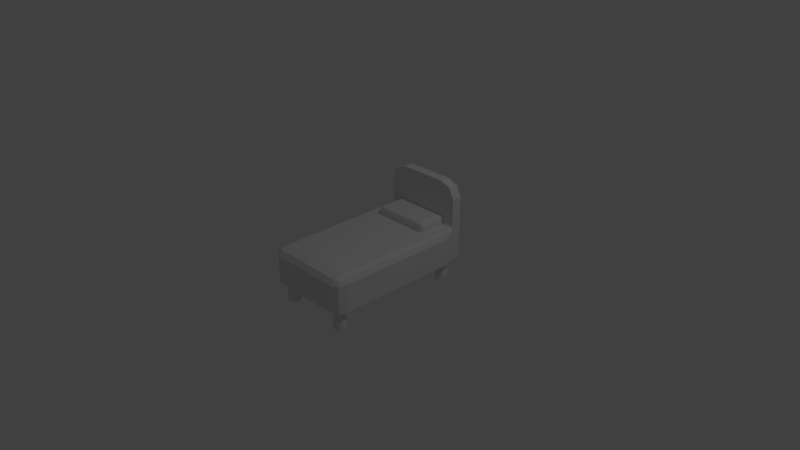 # Source: Bed.blend  (saved by Blender 2.79.0; exported with 4.5.12 LTS)
import bpy
from mathutils import Matrix  # noqa: F401  (used for matrix-valued properties, if any)

bpy.ops.wm.read_factory_settings(use_empty=True)
scene = bpy.context.scene
scene.name = 'Scene'

# ---- collections
col_collection_1 = bpy.data.collections.new('Collection 1'); scene.collection.children.link(col_collection_1)

# ---- world
world_world = bpy.data.worlds.new('World'); scene.world = world_world
world_world.color = (0.05088, 0.05088, 0.05088)
world_world.use_sun_shadow = False
world_world.sun_shadow_jitter_overblur = 0.0
world_world.cycles.sampling_method = 'MANUAL'

# ---- cameras
cam_camera = bpy.data.cameras.new('Camera')
cam_camera.clip_end = 100.0
cam_camera.lens = 35.0
cam_camera.sensor_width = 32.0
cam_camera.sensor_height = 18.0
cam_camera.ortho_scale = 7.314
cam_camera.dof.focus_distance = 0.0
cam_camera.dof.aperture_fstop = 128.0

# ---- lights
light_lamp = bpy.data.lights.new('Lamp', 'POINT')
light_lamp.transmission_factor = 0.0
light_lamp.cutoff_distance = 30.0
light_lamp.energy = 100.0
light_lamp.shadow_buffer_clip_start = 1.001
light_lamp.shadow_soft_size = 0.1
light_lamp.shadow_maximum_resolution = 0.006
light_lamp.use_absolute_resolution = True

# ---- meshes
me_cube_008 = bpy.data.meshes.new('Cube.008')
me_cube_008.from_pydata([(-0.7283, -0.8083, -1.516), (-0.7056, -0.8097, -1.516), (-0.6837, -0.8138, -1.516), (-0.6635, -0.8204, -1.516), (-0.6458, -0.8294, -1.516), (-0.6313, -0.8403, -1.516), (-0.6205, -0.8527, -1.516), (-0.6139, -0.8663, -1.516), (-0.6116, -0.8803, -1.516), (-0.6139, -0.8944, -1.516), (-0.6205, -0.9079, -1.516), (-0.6313, -0.9203, -1.516), (-0.6458, -0.9313, -1.516), (-0.6635, -0.9402, -1.516), (-0.6837, -0.9469, -1.516), (-0.7056, -0.951, -1.516), (-0.7283, -0.9524, -1.516), (-0.7511, -0.951, -1.516), (-0.773, -0.9469, -1.516), (-0.7932, -0.9402, -1.516), (-0.8109, -0.9313, -1.516), (-0.8254, -0.9203, -1.516), (-0.8362, -0.9079, -1.516), (-0.8428, -0.8944, -1.516), (-0.845, -0.8803, -1.516), (-0.8428, -0.8663, -1.516), (-0.8362, -0.8527, -1.516), (-0.8254, -0.8403, -1.516), (-0.8109, -0.8294, -1.516), (-0.7932, -0.8204, -1.516), (-0.773, -0.8138, -1.516), (-0.7511, -0.8097, -1.516), (-0.7283, -0.792, -1.862), (-0.7004, -0.7937, -1.862), (-0.6736, -0.7987, -1.862), (-0.6489, -0.8069, -1.862), (-0.6272, -0.8179, -1.862), (-0.6094, -0.8313, -1.862), (-0.5962, -0.8465, -1.862), (-0.588, -0.8631, -1.862), (-0.5853, -0.8803, -1.862), (-0.588, -0.8975, -1.862), (-0.5962, -0.9141, -1.862), (-0.6094, -0.9294, -1.862), (-0.6272, -0.9428, -1.862), (-0.6489, -0.9537, -1.862), (-0.6736, -0.9619, -1.862), (-0.7004, -0.9669, -1.862), (-0.7283, -0.9686, -1.862), (-0.7562, -0.9669, -1.862), (-0.7831, -0.9619, -1.862), (-0.8078, -0.9537, -1.862), (-0.8295, -0.9428, -1.862), (-0.8473, -0.9294, -1.862), (-0.8605, -0.9141, -1.862), (-0.8686, -0.8975, -1.862), (-0.8714, -0.8803, -1.862), (-0.8686, -0.8631, -1.862), (-0.8605, -0.8465, -1.862), (-0.8473, -0.8313, -1.862), (-0.8295, -0.8179, -1.862), (-0.8078, -0.8069, -1.862), (-0.7831, -0.7987, -1.862), (-0.7562, -0.7937, -1.862), (-0.7283, -0.792, -2.243), (-0.7004, -0.7937, -2.243), (-0.6736, -0.7987, -2.243), (-0.6489, -0.8069, -2.243), (-0.6272, -0.8179, -2.243), (-0.6094, -0.8313, -2.243), (-0.5962, -0.8465, -2.243), (-0.588, -0.8631, -2.243), (-0.5853, -0.8803, -2.243), (-0.588, -0.8975, -2.243), (-0.5962, -0.9141, -2.243), (-0.6094, -0.9294, -2.243), (-0.6272, -0.9428, -2.243), (-0.6489, -0.9537, -2.243), (-0.6736, -0.9619, -2.243), (-0.7004, -0.9669, -2.243), (-0.7283, -0.9686, -2.243), (-0.7562, -0.9669, -2.243), (-0.7831, -0.9619, -2.243), (-0.8078, -0.9537, -2.243), (-0.8295, -0.9428, -2.243), (-0.8473, -0.9294, -2.243), (-0.8605, -0.9141, -2.243), (-0.8686, -0.8975, -2.243), (-0.8714, -0.8803, -2.243), (-0.8686, -0.8631, -2.243), (-0.8605, -0.8465, -2.243), (-0.8473, -0.8313, -2.243), (-0.8295, -0.8179, -2.243), (-0.8078, -0.8069, -2.243), (-0.7831, -0.7987, -2.243), (-0.7562, -0.7937, -2.243), (0.7283, -0.8083, -1.516), (0.7056, -0.8097, -1.516), (0.6837, -0.8138, -1.516), (0.6635, -0.8204, -1.516), (0.6458, -0.8294, -1.516), (0.6313, -0.8403, -1.516), (0.6205, -0.8527, -1.516), (0.6139, -0.8663, -1.516), (0.6116, -0.8803, -1.516), (0.6139, -0.8944, -1.516), (0.6205, -0.9079, -1.516), (0.6313, -0.9203, -1.516), (0.6458, -0.9313, -1.516), (0.6635, -0.9402, -1.516), (0.6837, -0.9469, -1.516), (0.7056, -0.951, -1.516), (0.7283, -0.9524, -1.516), (0.7511, -0.951, -1.516), (0.773, -0.9469, -1.516), (0.7932, -0.9402, -1.516), (0.8109, -0.9313, -1.516), (0.8254, -0.9203, -1.516), (0.8362, -0.9079, -1.516), (0.8428, -0.8944, -1.516), (0.845, -0.8803, -1.516), (0.8428, -0.8663, -1.516), (0.8362, -0.8527, -1.516), (0.8254, -0.8403, -1.516), (0.8109, -0.8294, -1.516), (0.7932, -0.8204, -1.516), (0.773, -0.8138, -1.516), (0.7511, -0.8097, -1.516), (0.7283, -0.792, -1.862), (0.7004, -0.7937, -1.862), (0.6736, -0.7987, -1.862), (0.6489, -0.8069, -1.862), (0.6272, -0.8179, -1.862), (0.6094, -0.8313, -1.862), (0.5962, -0.8465, -1.862), (0.588, -0.8631, -1.862), (0.5853, -0.8803, -1.862), (0.588, -0.8975, -1.862), (0.5962, -0.9141, -1.862), (0.6094, -0.9294, -1.862), (0.6272, -0.9428, -1.862), (0.6489, -0.9537, -1.862), (0.6736, -0.9619, -1.862), (0.7004, -0.9669, -1.862), (0.7283, -0.9686, -1.862), (0.7562, -0.9669, -1.862), (0.7831, -0.9619, -1.862), (0.8078, -0.9537, -1.862), (0.8295, -0.9428, -1.862), (0.8473, -0.9294, -1.862), (0.8605, -0.9141, -1.862), (0.8686, -0.8975, -1.862), (0.8714, -0.8803, -1.862), (0.8686, -0.8631, -1.862), (0.8605, -0.8465, -1.862), (0.8473, -0.8313, -1.862), (0.8295, -0.8179, -1.862), (0.8078, -0.8069, -1.862), (0.7831, -0.7987, -1.862), (0.7562, -0.7937, -1.862), (0.7283, -0.792, -2.243), (0.7004, -0.7937, -2.243), (0.6736, -0.7987, -2.243), (0.6489, -0.8069, -2.243), (0.6272, -0.8179, -2.243), (0.6094, -0.8313, -2.243), (0.5962, -0.8465, -2.243), (0.588, -0.8631, -2.243), (0.5853, -0.8803, -2.243), (0.588, -0.8975, -2.243), (0.5962, -0.9141, -2.243), (0.6094, -0.9294, -2.243), (0.6272, -0.9428, -2.243), (0.6489, -0.9537, -2.243), (0.6736, -0.9619, -2.243), (0.7004, -0.9669, -2.243), (0.7283, -0.9686, -2.243), (0.7562, -0.9669, -2.243), (0.7831, -0.9619, -2.243), (0.8078, -0.9537, -2.243), (0.8295, -0.9428, -2.243), (0.8473, -0.9294, -2.243), (0.8605, -0.9141, -2.243), (0.8686, -0.8975, -2.243), (0.8714, -0.8803, -2.243), (0.8686, -0.8631, -2.243), (0.8605, -0.8465, -2.243), (0.8473, -0.8313, -2.243), (0.8295, -0.8179, -2.243), (0.8078, -0.8069, -2.243), (0.7831, -0.7987, -2.243), (0.7562, -0.7937, -2.243), (-0.7283, 0.9477, -1.516), (-0.7056, 0.9463, -1.516), (-0.6837, 0.9422, -1.516), (-0.6635, 0.9356, -1.516), (-0.6458, 0.9266, -1.516), (-0.6313, 0.9157, -1.516), (-0.6205, 0.9033, -1.516), (-0.6139, 0.8897, -1.516), (-0.6116, 0.8757, -1.516), (-0.6139, 0.8616, -1.516), (-0.6205, 0.8481, -1.516), (-0.6313, 0.8357, -1.516), (-0.6458, 0.8247, -1.516), (-0.6635, 0.8158, -1.516), (-0.6837, 0.8091, -1.516), (-0.7056, 0.805, -1.516), (-0.7283, 0.8036, -1.516), (-0.7511, 0.805, -1.516), (-0.773, 0.8091, -1.516), (-0.7932, 0.8158, -1.516), (-0.8109, 0.8247, -1.516), (-0.8254, 0.8357, -1.516), (-0.8362, 0.8481, -1.516), (-0.8428, 0.8616, -1.516), (-0.845, 0.8757, -1.516), (-0.8428, 0.8897, -1.516), (-0.8362, 0.9033, -1.516), (-0.8254, 0.9157, -1.516), (-0.8109, 0.9266, -1.516), (-0.7932, 0.9356, -1.516), (-0.773, 0.9422, -1.516), (-0.7511, 0.9463, -1.516), (-0.7283, 0.964, -1.862), (-0.7004, 0.9623, -1.862), (-0.6736, 0.9573, -1.862), (-0.6489, 0.9491, -1.862), (-0.6272, 0.9381, -1.862), (-0.6094, 0.9247, -1.862), (-0.5962, 0.9095, -1.862), (-0.588, 0.8929, -1.862), (-0.5853, 0.8757, -1.862), (-0.588, 0.8585, -1.862), (-0.5962, 0.8419, -1.862), (-0.6094, 0.8266, -1.862), (-0.6272, 0.8132, -1.862), (-0.6489, 0.8023, -1.862), (-0.6736, 0.7941, -1.862), (-0.7004, 0.7891, -1.862), (-0.7283, 0.7874, -1.862), (-0.7562, 0.7891, -1.862), (-0.7831, 0.7941, -1.862), (-0.8078, 0.8023, -1.862), (-0.8295, 0.8132, -1.862), (-0.8473, 0.8266, -1.862), (-0.8605, 0.8419, -1.862), (-0.8686, 0.8585, -1.862), (-0.8714, 0.8757, -1.862), (-0.8686, 0.8929, -1.862), (-0.8605, 0.9095, -1.862), (-0.8473, 0.9247, -1.862), (-0.8295, 0.9381, -1.862), (-0.8078, 0.9491, -1.862), (-0.7831, 0.9573, -1.862), (-0.7562, 0.9623, -1.862), (-0.7283, 0.964, -2.243), (-0.7004, 0.9623, -2.243), (-0.6736, 0.9573, -2.243), (-0.6489, 0.9491, -2.243), (-0.6272, 0.9381, -2.243), (-0.6094, 0.9247, -2.243), (-0.5962, 0.9095, -2.243), (-0.588, 0.8929, -2.243), (-0.5853, 0.8757, -2.243), (-0.588, 0.8585, -2.243), (-0.5962, 0.8419, -2.243), (-0.6094, 0.8266, -2.243), (-0.6272, 0.8132, -2.243), (-0.6489, 0.8023, -2.243), (-0.6736, 0.7941, -2.243), (-0.7004, 0.7891, -2.243), (-0.7283, 0.7874, -2.243), (-0.7562, 0.7891, -2.243), (-0.7831, 0.7941, -2.243), (-0.8078, 0.8023, -2.243), (-0.8295, 0.8132, -2.243), (-0.8473, 0.8266, -2.243), (-0.8605, 0.8419, -2.243), (-0.8686, 0.8585, -2.243), (-0.8714, 0.8757, -2.243), (-0.8686, 0.8929, -2.243), (-0.8605, 0.9095, -2.243), (-0.8473, 0.9247, -2.243), (-0.8295, 0.9381, -2.243), (-0.8078, 0.9491, -2.243), (-0.7831, 0.9573, -2.243), (-0.7562, 0.9623, -2.243), (0.7283, 0.9477, -1.516), (0.7056, 0.9463, -1.516), (0.6837, 0.9422, -1.516), (0.6635, 0.9356, -1.516), (0.6458, 0.9266, -1.516), (0.6313, 0.9157, -1.516), (0.6205, 0.9033, -1.516), (0.6139, 0.8897, -1.516), (0.6116, 0.8757, -1.516), (0.6139, 0.8616, -1.516), (0.6205, 0.8481, -1.516), (0.6313, 0.8357, -1.516), (0.6458, 0.8247, -1.516), (0.6635, 0.8158, -1.516), (0.6837, 0.8091, -1.516), (0.7056, 0.805, -1.516), (0.7283, 0.8036, -1.516), (0.7511, 0.805, -1.516), (0.773, 0.8091, -1.516), (0.7932, 0.8158, -1.516), (0.8109, 0.8247, -1.516), (0.8254, 0.8357, -1.516), (0.8362, 0.8481, -1.516), (0.8428, 0.8616, -1.516), (0.845, 0.8757, -1.516), (0.8428, 0.8897, -1.516), (0.8362, 0.9033, -1.516), (0.8254, 0.9157, -1.516), (0.8109, 0.9266, -1.516), (0.7932, 0.9356, -1.516), (0.773, 0.9422, -1.516), (0.7511, 0.9463, -1.516), (0.7283, 0.964, -1.862), (0.7004, 0.9623, -1.862), (0.6736, 0.9573, -1.862), (0.6489, 0.9491, -1.862), (0.6272, 0.9381, -1.862), (0.6094, 0.9247, -1.862), (0.5962, 0.9095, -1.862), (0.588, 0.8929, -1.862), (0.5853, 0.8757, -1.862), (0.588, 0.8585, -1.862), (0.5962, 0.8419, -1.862), (0.6094, 0.8266, -1.862), (0.6272, 0.8132, -1.862), (0.6489, 0.8023, -1.862), (0.6736, 0.7941, -1.862), (0.7004, 0.7891, -1.862), (0.7283, 0.7874, -1.862), (0.7562, 0.7891, -1.862), (0.7831, 0.7941, -1.862), (0.8078, 0.8023, -1.862), (0.8295, 0.8132, -1.862), (0.8473, 0.8266, -1.862), (0.8605, 0.8419, -1.862), (0.8686, 0.8585, -1.862), (0.8714, 0.8757, -1.862), (0.8686, 0.8929, -1.862), (0.8605, 0.9095, -1.862), (0.8473, 0.9247, -1.862), (0.8295, 0.9381, -1.862), (0.8078, 0.9491, -1.862), (0.7831, 0.9573, -1.862), (0.7562, 0.9623, -1.862), (0.7283, 0.964, -2.243), (0.7004, 0.9623, -2.243), (0.6736, 0.9573, -2.243), (0.6489, 0.9491, -2.243), (0.6272, 0.9381, -2.243), (0.6094, 0.9247, -2.243), (0.5962, 0.9095, -2.243), (0.588, 0.8929, -2.243), (0.5853, 0.8757, -2.243), (0.588, 0.8585, -2.243), (0.5962, 0.8419, -2.243), (0.6094, 0.8266, -2.243), (0.6272, 0.8132, -2.243), (0.6489, 0.8023, -2.243), (0.6736, 0.7941, -2.243), (0.7004, 0.7891, -2.243), (0.7283, 0.7874, -2.243), (0.7562, 0.7891, -2.243), (0.7831, 0.7941, -2.243), (0.8078, 0.8023, -2.243), (0.8295, 0.8132, -2.243), (0.8473, 0.8266, -2.243), (0.8605, 0.8419, -2.243), (0.8686, 0.8585, -2.243), (0.8714, 0.8757, -2.243), (0.8686, 0.8929, -2.243), (0.8605, 0.9095, -2.243), (0.8473, 0.9247, -2.243), (0.8295, 0.9381, -2.243), (0.8078, 0.9491, -2.243), (0.7831, 0.9573, -2.243), (0.7562, 0.9623, -2.243), (-0.5605, 0.5492, 1.421), (-0.5605, 0.5936, 1.694), (-0.6466, 0.5936, 1.421), (-0.5605, 0.5622, 1.614), (-0.6102, 0.568, 1.579), (-0.6214, 0.5936, 1.614), (-0.6214, 0.5622, 1.421), (-0.5605, 0.9061, 1.694), (-0.5605, 0.9505, 1.421), (-0.6466, 0.9061, 1.421), (-0.5605, 0.9375, 1.614), (-0.6102, 0.9318, 1.579), (-0.6214, 0.9375, 1.421), (-0.6214, 0.9061, 1.614), (0.5574, 0.5936, 1.694), (0.5574, 0.5492, 1.421), (0.6501, 0.5936, 1.421), (0.5574, 0.5622, 1.614), (0.6109, 0.568, 1.579), (0.623, 0.5622, 1.421), (0.623, 0.5936, 1.614), (0.5574, 0.9061, 1.694), (0.6501, 0.9061, 1.421), (0.5574, 0.9505, 1.421), (0.623, 0.9061, 1.614), (0.6109, 0.9318, 1.579), (0.623, 0.9375, 1.421), (0.5574, 0.9375, 1.614), (0.8996, 1.092, 1.135), (0.8996, 1.092, -1.0), (-0.8996, 1.092, -1.0), (-0.8996, 1.092, 1.135), (-0.8292, -1.046, -1.0), (-1.0, -0.8751, -1.0), (-0.95, -0.9959, -1.0), (-0.8292, -1.046, 0.7098), (-0.8292, -0.8751, 1.135), (-1.0, -0.8751, 0.7098), (-0.8292, -0.9959, 1.01), (-0.9278, -0.9737, 0.9551), (-0.95, -0.8751, 1.01), (-0.95, -0.9959, 0.7098), (-1.0, 0.7833, -1.0), (-0.8996, 0.9541, -1.0), (-0.95, 0.904, -1.0), (-0.8996, 0.9541, 1.135), (-1.0, 0.7833, 0.7098), (-0.95, 0.904, 1.01), (1.0, -0.8751, -1.0), (0.8292, -1.046, -1.0), (0.95, -0.9959, -1.0), (0.8292, -0.8751, 1.135), (0.8292, -1.046, 0.7098), (1.0, -0.8751, 0.7098), (0.8292, -0.9959, 1.01), (0.9278, -0.9737, 0.9551), (0.95, -0.9959, 0.7098), (0.95, -0.8751, 1.01), (0.8996, 0.9541, -1.0), (1.0, 0.7833, -1.0), (0.95, 0.904, -1.0), (1.0, 0.7833, 0.7098), (0.8996, 0.9541, 1.135), (0.95, 0.904, 1.01), (0.8996, 0.9541, 2.913), (0.539, 0.9541, 3.821), (0.7939, 0.9541, 3.555), (0.539, 1.092, 3.821), (0.8996, 1.092, 2.913), (0.7939, 1.092, 3.555), (-0.8996, 1.092, 2.913), (-0.539, 1.092, 3.821), (-0.7939, 1.092, 3.555), (-0.539, 0.9541, 3.821), (-0.8996, 0.9541, 2.913), (-0.7939, 0.9541, 3.555), (-0.6466, 0.5936, 1.135), (-0.6214, 0.5622, 1.135), (-0.6214, 0.9375, 1.135), (-0.5605, 0.9505, 1.135), (-0.6466, 0.9061, 1.135), (-0.6466, 0.6865, 1.135), (-0.5605, 0.5492, 1.135), (0.5574, 0.5492, 1.135), (0.5574, 0.9505, 1.135), (0.623, 0.5622, 1.135), (0.623, 0.9375, 1.135), (0.6501, 0.5936, 1.135), (0.6501, 0.9061, 1.135), (-0.8109, 0.8247, -1.0), (-0.8362, 0.9033, -1.0), (-0.8254, 0.9157, -1.0), (-0.8254, 0.8357, -1.0), (-0.8428, 0.8616, -1.0), (-0.8428, 0.8897, -1.0), (-0.8362, 0.8481, -1.0), (-0.845, 0.8757, -1.0), (-0.8109, 0.9266, -1.0), (-0.7932, 0.9356, -1.0), (-0.7056, 0.9463, -1.0), (-0.7511, 0.805, -1.0), (-0.773, 0.8091, -1.0), (-0.773, 0.9422, -1.0), (-0.7283, 0.9477, -1.0), (-0.7283, 0.8036, -1.0), (-0.7511, 0.9463, -1.0), (-0.7932, 0.8158, -1.0), (-0.7056, 0.805, -1.0), (-0.6313, 0.8357, -1.0), (-0.6205, 0.8481, -1.0), (-0.6837, 0.9422, -1.0), (-0.6458, 0.8247, -1.0), (-0.6635, 0.9356, -1.0), (-0.6837, 0.8091, -1.0), (-0.6313, 0.9157, -1.0), (-0.6205, 0.9033, -1.0), (-0.6458, 0.9266, -1.0), (-0.6635, 0.8158, -1.0), (-0.6139, 0.8616, -1.0), (-0.6116, 0.8757, -1.0), (-0.6139, 0.8897, -1.0), (0.6313, 0.9157, -1.0), (0.6139, 0.8897, -1.0), (0.6205, 0.9033, -1.0), (0.6205, 0.8481, -1.0), (0.6139, 0.8616, -1.0), (0.6458, 0.8247, -1.0), (0.6116, 0.8757, -1.0), (0.6635, 0.8158, -1.0), (0.6458, 0.9266, -1.0), (0.6313, 0.8357, -1.0), (0.7283, 0.9477, -1.0), (0.7056, 0.9463, -1.0), (0.7283, 0.8036, -1.0), (0.6837, 0.8091, -1.0), (0.7511, 0.805, -1.0), (0.6635, 0.9356, -1.0), (0.6837, 0.9422, -1.0), (0.7056, 0.805, -1.0), (0.7511, 0.9463, -1.0), (0.8362, 0.9033, -1.0), (0.8109, 0.9266, -1.0), (0.8254, 0.9157, -1.0), (0.8254, 0.8357, -1.0), (0.773, 0.8091, -1.0), (0.8109, 0.8247, -1.0), (0.773, 0.9422, -1.0), (0.7932, 0.8158, -1.0), (0.8362, 0.8481, -1.0), (0.7932, 0.9356, -1.0), (0.845, 0.8757, -1.0), (0.8428, 0.8616, -1.0), (0.8428, 0.8897, -1.0), (-0.8109, -0.9313, -1.0), (-0.8362, -0.8527, -1.0), (-0.8254, -0.8403, -1.0), (-0.8254, -0.9203, -1.0), (-0.8428, -0.8944, -1.0), (-0.8428, -0.8663, -1.0), (-0.8362, -0.9079, -1.0), (-0.845, -0.8803, -1.0), (-0.8109, -0.8294, -1.0), (-0.7932, -0.8204, -1.0), (-0.7056, -0.8097, -1.0), (-0.7511, -0.951, -1.0), (-0.773, -0.9469, -1.0), (-0.773, -0.8138, -1.0), (-0.7283, -0.8083, -1.0), (-0.7283, -0.9524, -1.0), (-0.7511, -0.8097, -1.0), (-0.7932, -0.9402, -1.0), (-0.7056, -0.951, -1.0), (-0.6313, -0.9203, -1.0), (-0.6205, -0.9079, -1.0), (-0.6837, -0.8138, -1.0), (-0.6458, -0.9313, -1.0), (-0.6635, -0.8204, -1.0), (-0.6837, -0.9469, -1.0), (-0.6313, -0.8403, -1.0), (-0.6205, -0.8527, -1.0), (-0.6458, -0.8294, -1.0), (-0.6635, -0.9402, -1.0), (-0.6139, -0.8944, -1.0), (-0.6116, -0.8803, -1.0), (-0.6139, -0.8663, -1.0), (0.6313, -0.8403, -1.0), (0.6139, -0.8663, -1.0), (0.6205, -0.8527, -1.0), (0.6205, -0.9079, -1.0), (0.6139, -0.8944, -1.0), (0.6458, -0.9313, -1.0), (0.6116, -0.8803, -1.0), (0.6635, -0.9402, -1.0), (0.6458, -0.8294, -1.0), (0.6313, -0.9203, -1.0), (0.7283, -0.8083, -1.0), (0.7056, -0.8097, -1.0), (0.7283, -0.9524, -1.0), (0.6837, -0.9469, -1.0), (0.7511, -0.951, -1.0), (0.6635, -0.8204, -1.0), (0.6837, -0.8138, -1.0), (0.7056, -0.951, -1.0), (0.7511, -0.8097, -1.0), (0.8362, -0.8527, -1.0), (0.8109, -0.8294, -1.0), (0.8254, -0.8403, -1.0), (0.8254, -0.9203, -1.0), (0.773, -0.9469, -1.0), (0.8109, -0.9313, -1.0), (0.773, -0.8138, -1.0), (0.7932, -0.9402, -1.0), (0.8362, -0.9079, -1.0), (0.7932, -0.8204, -1.0), (0.845, -0.8803, -1.0), (0.8428, -0.8944, -1.0), (0.8428, -0.8663, -1.0)], [], [(0, 551, 547, 1), (1, 547, 558, 2), (2, 558, 560, 3), (3, 560, 564, 4), (4, 564, 562, 5), (5, 562, 563, 6), (6, 563, 568, 7), (7, 568, 567, 8), (8, 567, 566, 9), (9, 566, 557, 10), (10, 557, 556, 11), (11, 556, 559, 12), (12, 559, 565, 13), (13, 565, 561, 14), (14, 561, 555, 15), (15, 555, 552, 16), (16, 552, 548, 17), (17, 548, 549, 18), (18, 549, 554, 19), (19, 554, 537, 20), (20, 537, 540, 21), (21, 540, 543, 22), (22, 543, 541, 23), (23, 541, 544, 24), (24, 544, 542, 25), (25, 542, 538, 26), (26, 538, 539, 27), (27, 539, 545, 28), (28, 545, 546, 29), (29, 546, 550, 30), (30, 550, 553, 31), (31, 553, 551, 0), (7, 8, 40, 39), (38, 39, 71, 70), (16, 17, 49, 48), (25, 26, 58, 57), (3, 4, 36, 35), (12, 13, 45, 44), (21, 22, 54, 53), (30, 31, 63, 62), (8, 9, 41, 40), (17, 18, 50, 49), (26, 27, 59, 58), (4, 5, 37, 36), (13, 14, 46, 45), (22, 23, 55, 54), (0, 1, 33, 32), (31, 0, 32, 63), (9, 10, 42, 41), (18, 19, 51, 50), (27, 28, 60, 59), (5, 6, 38, 37), (14, 15, 47, 46), (23, 24, 56, 55), (1, 2, 34, 33), (10, 11, 43, 42), (19, 20, 52, 51), (28, 29, 61, 60), (6, 7, 39, 38), (15, 16, 48, 47), (24, 25, 57, 56), (2, 3, 35, 34), (11, 12, 44, 43), (20, 21, 53, 52), (29, 30, 62, 61), (64, 65, 66, 67, 68, 69, 70, 71, 72, 73, 74, 75, 76, 77, 78, 79, 80, 81, 82, 83, 84, 85, 86, 87, 88, 89, 90, 91, 92, 93, 94, 95), (52, 53, 85, 84), (39, 40, 72, 71), (53, 54, 86, 85), (40, 41, 73, 72), (54, 55, 87, 86), (41, 42, 74, 73), (55, 56, 88, 87), (42, 43, 75, 74), (56, 57, 89, 88), (43, 44, 76, 75), (57, 58, 90, 89), (44, 45, 77, 76), (58, 59, 91, 90), (45, 46, 78, 77), (32, 33, 65, 64), (59, 60, 92, 91), (46, 47, 79, 78), (33, 34, 66, 65), (60, 61, 93, 92), (47, 48, 80, 79), (34, 35, 67, 66), (61, 62, 94, 93), (48, 49, 81, 80), (35, 36, 68, 67), (62, 63, 95, 94), (49, 50, 82, 81), (36, 37, 69, 68), (63, 32, 64, 95), (50, 51, 83, 82), (37, 38, 70, 69), (51, 52, 84, 83), (96, 97, 580, 579), (97, 98, 585, 580), (98, 99, 584, 585), (99, 100, 577, 584), (100, 101, 569, 577), (101, 102, 571, 569), (102, 103, 570, 571), (103, 104, 575, 570), (104, 105, 573, 575), (105, 106, 572, 573), (106, 107, 578, 572), (107, 108, 574, 578), (108, 109, 576, 574), (109, 110, 582, 576), (110, 111, 586, 582), (111, 112, 581, 586), (112, 113, 583, 581), (113, 114, 592, 583), (114, 115, 595, 592), (115, 116, 593, 595), (116, 117, 591, 593), (117, 118, 596, 591), (118, 119, 599, 596), (119, 120, 598, 599), (120, 121, 600, 598), (121, 122, 588, 600), (122, 123, 590, 588), (123, 124, 589, 590), (124, 125, 597, 589), (125, 126, 594, 597), (126, 127, 587, 594), (127, 96, 579, 587), (103, 135, 136, 104), (134, 166, 167, 135), (112, 144, 145, 113), (121, 153, 154, 122), (99, 131, 132, 100), (108, 140, 141, 109), (117, 149, 150, 118), (126, 158, 159, 127), (104, 136, 137, 105), (113, 145, 146, 114), (122, 154, 155, 123), (100, 132, 133, 101), (109, 141, 142, 110), (118, 150, 151, 119), (96, 128, 129, 97), (127, 159, 128, 96), (105, 137, 138, 106), (114, 146, 147, 115), (123, 155, 156, 124), (101, 133, 134, 102), (110, 142, 143, 111), (119, 151, 152, 120), (97, 129, 130, 98), (106, 138, 139, 107), (115, 147, 148, 116), (124, 156, 157, 125), (102, 134, 135, 103), (111, 143, 144, 112), (120, 152, 153, 121), (98, 130, 131, 99), (107, 139, 140, 108), (116, 148, 149, 117), (125, 157, 158, 126), (160, 191, 190, 189, 188, 187, 186, 185, 184, 183, 182, 181, 180, 179, 178, 177, 176, 175, 174, 173, 172, 171, 170, 169, 168, 167, 166, 165, 164, 163, 162, 161), (148, 180, 181, 149), (135, 167, 168, 136), (149, 181, 182, 150), (136, 168, 169, 137), (150, 182, 183, 151), (137, 169, 170, 138), (151, 183, 184, 152), (138, 170, 171, 139), (152, 184, 185, 153), (139, 171, 172, 140), (153, 185, 186, 154), (140, 172, 173, 141), (154, 186, 187, 155), (141, 173, 174, 142), (128, 160, 161, 129), (155, 187, 188, 156), (142, 174, 175, 143), (129, 161, 162, 130), (156, 188, 189, 157), (143, 175, 176, 144), (130, 162, 163, 131), (157, 189, 190, 158), (144, 176, 177, 145), (131, 163, 164, 132), (158, 190, 191, 159), (145, 177, 178, 146), (132, 164, 165, 133), (159, 191, 160, 128), (146, 178, 179, 147), (133, 165, 166, 134), (147, 179, 180, 148), (192, 487, 483, 193), (193, 483, 494, 194), (194, 494, 496, 195), (195, 496, 500, 196), (196, 500, 498, 197), (197, 498, 499, 198), (198, 499, 504, 199), (199, 504, 503, 200), (200, 503, 502, 201), (201, 502, 493, 202), (202, 493, 492, 203), (203, 492, 495, 204), (204, 495, 501, 205), (205, 501, 497, 206), (206, 497, 491, 207), (207, 491, 488, 208), (208, 488, 484, 209), (209, 484, 485, 210), (210, 485, 490, 211), (211, 490, 473, 212), (212, 473, 476, 213), (213, 476, 479, 214), (214, 479, 477, 215), (215, 477, 480, 216), (216, 480, 478, 217), (217, 478, 474, 218), (218, 474, 475, 219), (219, 475, 481, 220), (220, 481, 482, 221), (221, 482, 486, 222), (222, 486, 489, 223), (223, 489, 487, 192), (199, 200, 232, 231), (230, 231, 263, 262), (208, 209, 241, 240), (217, 218, 250, 249), (195, 196, 228, 227), (204, 205, 237, 236), (213, 214, 246, 245), (222, 223, 255, 254), (200, 201, 233, 232), (209, 210, 242, 241), (218, 219, 251, 250), (196, 197, 229, 228), (205, 206, 238, 237), (214, 215, 247, 246), (192, 193, 225, 224), (223, 192, 224, 255), (201, 202, 234, 233), (210, 211, 243, 242), (219, 220, 252, 251), (197, 198, 230, 229), (206, 207, 239, 238), (215, 216, 248, 247), (193, 194, 226, 225), (202, 203, 235, 234), (211, 212, 244, 243), (220, 221, 253, 252), (198, 199, 231, 230), (207, 208, 240, 239), (216, 217, 249, 248), (194, 195, 227, 226), (203, 204, 236, 235), (212, 213, 245, 244), (221, 222, 254, 253), (256, 257, 258, 259, 260, 261, 262, 263, 264, 265, 266, 267, 268, 269, 270, 271, 272, 273, 274, 275, 276, 277, 278, 279, 280, 281, 282, 283, 284, 285, 286, 287), (244, 245, 277, 276), (231, 232, 264, 263), (245, 246, 278, 277), (232, 233, 265, 264), (246, 247, 279, 278), (233, 234, 266, 265), (247, 248, 280, 279), (234, 235, 267, 266), (248, 249, 281, 280), (235, 236, 268, 267), (249, 250, 282, 281), (236, 237, 269, 268), (250, 251, 283, 282), (237, 238, 270, 269), (224, 225, 257, 256), (251, 252, 284, 283), (238, 239, 271, 270), (225, 226, 258, 257), (252, 253, 285, 284), (239, 240, 272, 271), (226, 227, 259, 258), (253, 254, 286, 285), (240, 241, 273, 272), (227, 228, 260, 259), (254, 255, 287, 286), (241, 242, 274, 273), (228, 229, 261, 260), (255, 224, 256, 287), (242, 243, 275, 274), (229, 230, 262, 261), (243, 244, 276, 275), (288, 289, 516, 515), (289, 290, 521, 516), (290, 291, 520, 521), (291, 292, 513, 520), (292, 293, 505, 513), (293, 294, 507, 505), (294, 295, 506, 507), (295, 296, 511, 506), (296, 297, 509, 511), (297, 298, 508, 509), (298, 299, 514, 508), (299, 300, 510, 514), (300, 301, 512, 510), (301, 302, 518, 512), (302, 303, 522, 518), (303, 304, 517, 522), (304, 305, 519, 517), (305, 306, 528, 519), (306, 307, 531, 528), (307, 308, 529, 531), (308, 309, 527, 529), (309, 310, 532, 527), (310, 311, 535, 532), (311, 312, 534, 535), (312, 313, 536, 534), (313, 314, 524, 536), (314, 315, 526, 524), (315, 316, 525, 526), (316, 317, 533, 525), (317, 318, 530, 533), (318, 319, 523, 530), (319, 288, 515, 523), (295, 327, 328, 296), (326, 358, 359, 327), (304, 336, 337, 305), (313, 345, 346, 314), (291, 323, 324, 292), (300, 332, 333, 301), (309, 341, 342, 310), (318, 350, 351, 319), (296, 328, 329, 297), (305, 337, 338, 306), (314, 346, 347, 315), (292, 324, 325, 293), (301, 333, 334, 302), (310, 342, 343, 311), (288, 320, 321, 289), (319, 351, 320, 288), (297, 329, 330, 298), (306, 338, 339, 307), (315, 347, 348, 316), (293, 325, 326, 294), (302, 334, 335, 303), (311, 343, 344, 312), (289, 321, 322, 290), (298, 330, 331, 299), (307, 339, 340, 308), (316, 348, 349, 317), (294, 326, 327, 295), (303, 335, 336, 304), (312, 344, 345, 313), (290, 322, 323, 291), (299, 331, 332, 300), (308, 340, 341, 309), (317, 349, 350, 318), (352, 383, 382, 381, 380, 379, 378, 377, 376, 375, 374, 373, 372, 371, 370, 369, 368, 367, 366, 365, 364, 363, 362, 361, 360, 359, 358, 357, 356, 355, 354, 353), (340, 372, 373, 341), (327, 359, 360, 328), (341, 373, 374, 342), (328, 360, 361, 329), (342, 374, 375, 343), (329, 361, 362, 330), (343, 375, 376, 344), (330, 362, 363, 331), (344, 376, 377, 345), (331, 363, 364, 332), (345, 377, 378, 346), (332, 364, 365, 333), (346, 378, 379, 347), (333, 365, 366, 334), (320, 352, 353, 321), (347, 379, 380, 348), (334, 366, 367, 335), (321, 353, 354, 322), (348, 380, 381, 349), (335, 367, 368, 336), (322, 354, 355, 323), (349, 381, 382, 350), (336, 368, 369, 337), (323, 355, 356, 324), (350, 382, 383, 351), (337, 369, 370, 338), (324, 356, 357, 325), (351, 383, 352, 320), (338, 370, 371, 339), (325, 357, 358, 326), (339, 371, 372, 340), (405, 391, 385, 398), (384, 387, 388, 390), (385, 389, 388, 387), (386, 390, 388, 389), (391, 394, 395, 397), (392, 396, 395, 394), (393, 397, 395, 396), (398, 401, 402, 404), (399, 403, 402, 401), (400, 404, 402, 403), (405, 408, 409, 411), (406, 410, 409, 408), (407, 411, 409, 410), (385, 391, 397, 389), (389, 397, 393, 386), (392, 463, 462, 396), (396, 462, 464, 393), (391, 405, 411, 394), (394, 411, 407, 392), (406, 472, 470, 410), (410, 470, 468, 407), (405, 398, 404, 408), (408, 404, 400, 406), (399, 467, 469, 403), (403, 469, 471, 400), (398, 385, 387, 401), (401, 387, 384, 399), (433, 436, 419, 416), (443, 445, 437, 432), (414, 415, 412, 413), (446, 429, 465, 464, 462, 463, 468, 470, 472), (417, 421, 430, 426), (427, 429, 415, 414), (419, 422, 423, 425), (420, 424, 423, 422), (421, 425, 423, 424), (435, 438, 439, 441), (436, 440, 439, 438), (437, 441, 439, 440), (416, 419, 425, 418), (418, 425, 421, 417), (420, 429, 431, 424), (424, 431, 430, 421), (429, 427, 428, 431), (431, 428, 426, 430), (445, 443, 444, 447), (447, 444, 442, 446), (446, 435, 441, 447), (447, 441, 437, 445), (436, 433, 434, 440), (440, 434, 432, 437), (435, 420, 422, 438), (438, 422, 419, 436), (426, 428, 480, 477, 479, 476, 473, 490, 485, 484, 488, 491, 497, 501, 495, 492, 493, 502, 503, 511, 509, 508, 514, 510, 512, 518, 522, 517, 519, 528, 531, 529, 527, 532, 535, 534, 444, 443, 432, 598, 600, 588, 590, 589, 597, 594, 587, 579, 580, 585, 584, 577, 569, 571, 570, 575, 567, 568, 563, 562, 564, 560, 558, 547, 551, 553, 550, 546, 545, 539, 538, 542, 544, 417), (429, 446, 448, 450, 449, 457, 459, 458), (442, 427, 414, 413), (446, 442, 413, 412), (412, 415, 454, 456, 455, 451, 453, 452), (457, 449, 451, 455), (415, 429, 458, 454), (451, 449, 450, 453), (453, 450, 448, 452), (457, 455, 456, 459), (459, 456, 454, 458), (446, 412, 452, 448), (464, 465, 460, 386, 393), (461, 466, 384, 390), (472, 471, 469, 467, 466, 461, 460, 465, 429, 420, 435, 446), (466, 467, 399, 384), (460, 461, 390, 386), (471, 472, 406, 400), (468, 463, 392, 407), (444, 534, 536, 524, 526, 525, 533, 530, 523, 515, 516, 521, 520, 513, 505, 507, 506, 511, 503, 504, 499, 498, 500, 496, 494, 483, 487, 489, 486, 482, 481, 475, 474, 478, 480, 428, 427, 442), (417, 544, 541, 543, 540, 537, 554, 549, 548, 552, 555, 561, 565, 559, 556, 557, 566, 567, 575, 573, 572, 578, 574, 576, 582, 586, 581, 583, 592, 595, 593, 591, 596, 599, 598, 432, 434, 433, 416, 418)])
me_cube_008.use_remesh_preserve_volume = False
me_cube_008.use_remesh_preserve_attributes = False
me_cube_008.use_mirror_vertex_groups = False
me_cube_008.update()

# ---- objects
ob_cube = bpy.data.objects.new('Cube', me_cube_008)
ob_lamp = bpy.data.objects.new('Lamp', light_lamp)
ob_camera = bpy.data.objects.new('Camera', cam_camera)

# ---- transforms, parenting, visibility, modifiers, constraints
ob_cube.location = (0.0, 0.0, 0.0)
ob_cube.scale = (0.6173, 1.0, 0.221)
ob_cube.lineart.crease_threshold = 0.0
ob_lamp.location = (4.076, 1.005, 5.904)
ob_lamp.rotation_euler = (0.6503, 0.05522, 1.866)
ob_lamp.lock_rotations_4d = False
ob_lamp.empty_display_type = 'ARROWS'
ob_lamp.color = (0.0, 0.0, 0.0, 0.0)
ob_lamp.lineart.crease_threshold = 0.0
ob_camera.location = (7.481, -6.508, 5.344)
ob_camera.rotation_euler = (1.109, 0.0, 0.8149)
ob_camera.lock_rotations_4d = False
ob_camera.empty_display_type = 'ARROWS'
ob_camera.color = (0.0, 0.0, 0.0, 0.0)
ob_camera.display_type = 'WIRE'
ob_camera.lineart.crease_threshold = 0.0

# ---- collection membership
col_collection_1.objects.link(ob_cube)
col_collection_1.objects.link(ob_lamp)
col_collection_1.objects.link(ob_camera)

# ---- scene / render settings (as saved in the file)
scene.camera = ob_camera
scene.frame_start = 1; scene.frame_end = 250; scene.frame_set(157)
scene.render.engine = 'BLENDER_EEVEE_NEXT'
scene.render.resolution_percentage = 50
scene.render.dither_intensity = 0.0
scene.cycles.use_denoising = False
scene.cycles.samples = 128
scene.cycles.sampling_pattern = 'TABULATED_SOBOL'
scene.cycles.use_adaptive_sampling = False
scene.cycles.use_light_tree = False
scene.cycles.blur_glossy = 0.0
scene.cycles.sample_clamp_indirect = 0.0
scene.view_settings.view_transform = 'Standard'
bpy.context.view_layer.update()
